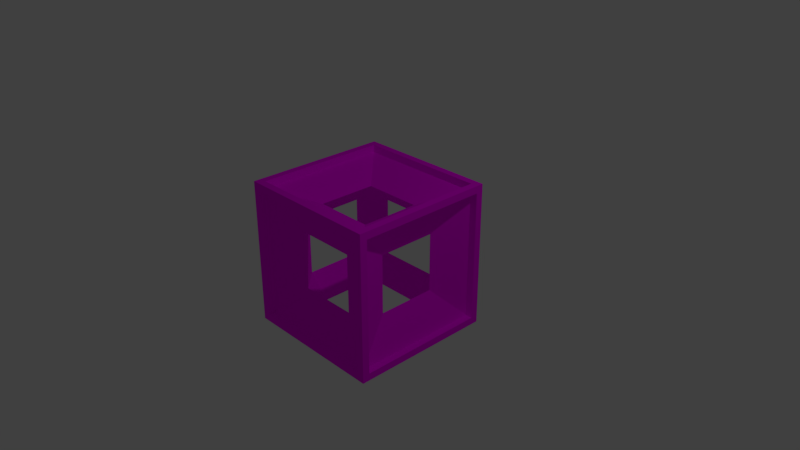 # Source: cube1.blend  (saved by Blender 2.78.0; exported with 4.5.12 LTS)
import bpy
from mathutils import Matrix  # noqa: F401  (used for matrix-valued properties, if any)

bpy.ops.wm.read_factory_settings(use_empty=True)
scene = bpy.context.scene
scene.name = 'Scene'

# ---- collections
col_collection_1 = bpy.data.collections.new('Collection 1'); scene.collection.children.link(col_collection_1)

# ---- images (referenced by path relative to the original .blend; pixels are not part of the script)
import os
ASSET_DIR = os.environ.get("B2B_ASSET_DIR", "")  # directory of the original .blend (textures are referenced by path, not embedded)
HERE = os.path.dirname(os.path.abspath(__file__))  # packed textures are extracted next to this script under _unpacked/

def load_image(name, relpath, width, height, colorspace="sRGB"):
    """Load a texture the original file referenced (path relative to the .blend, or extracted next to this script)."""
    p = next((c for c in (os.path.join(HERE, relpath), os.path.join(ASSET_DIR, relpath)) if relpath and os.path.exists(c)), "")
    if p:
        img = bpy.data.images.load(p, check_existing=True)
        img.name = name
    else:  # same state as the original file: an image datablock whose file is absent (Cycles renders it pink)
        img = bpy.data.images.new(name, width, height)
        img.source = "FILE"
        img.filepath = "//" + (relpath or name)
    img.colorspace_settings.name = colorspace
    return img
img_cube_png = load_image('cube.png', 'cube.png', 1024, 1024, 'sRGB')

# ---- materials (node trees are filled in below, after node groups)
mat_material_001 = bpy.data.materials.new('Material.001')
mat_material_001.alpha_threshold = 0.0
mat_material_001.roughness = 0.5

# ---- material node trees
mat_material_001.use_nodes = True; mat_material_001.node_tree.nodes.clear()
_N = mat_material_001.node_tree.nodes; _L = mat_material_001.node_tree.links
n0 = _N.new('ShaderNodeOutputMaterial'); n0.name = 'Material Output'; n0.location = (300, 300)
n1 = _N.new('ShaderNodeBsdfDiffuse'); n1.name = 'Diffuse BSDF'; n1.location = (10, 300)
n2 = _N.new('ShaderNodeTexImage'); n2.name = 'Image Texture'; n2.location = (-180, 300)
n2.width = 140
n2.image = img_cube_png
_L.new(n1.outputs[0], n0.inputs[0])
_L.new(n2.outputs[0], n1.inputs[0])
n0.is_active_output = True

# ---- world
world_world = bpy.data.worlds.new('World'); scene.world = world_world
world_world.color = (0.05088, 0.05088, 0.05088)
world_world.use_sun_shadow = False
world_world.sun_shadow_jitter_overblur = 0.0
world_world.cycles.sampling_method = 'MANUAL'

# ---- cameras
cam_camera = bpy.data.cameras.new('Camera')
cam_camera.clip_end = 100.0
cam_camera.lens = 35.0
cam_camera.sensor_width = 32.0
cam_camera.sensor_height = 18.0
cam_camera.ortho_scale = 7.314
cam_camera.dof.focus_distance = 0.0

# ---- lights
light_lamp = bpy.data.lights.new('Lamp', 'POINT')
light_lamp.transmission_factor = 0.0
light_lamp.cutoff_distance = 30.0
light_lamp.energy = 100.0
light_lamp.shadow_buffer_clip_start = 1.001
light_lamp.shadow_soft_size = 0.1
light_lamp.shadow_maximum_resolution = 0.006
light_lamp.use_absolute_resolution = True

# ---- meshes
me_cube = bpy.data.meshes.new('Cube')
me_cube.from_pydata([(-1.0, -1.0, -1.0), (-1.0, -1.0, 1.0), (-1.0, 1.0, -1.0), (-1.0, 1.0, 1.0), (1.0, -1.0, -1.0), (1.0, -1.0, 1.0), (1.0, 1.0, -1.0), (1.0, 1.0, 1.0), (-1.0, -0.9, -0.9), (-1.0, -0.9, 0.9), (-1.0, 0.9, 0.9), (-1.0, 0.9, -0.9), (-0.9, 1.0, -0.9), (-0.9, 1.0, 0.9), (0.9, 1.0, 0.9), (0.9, 1.0, -0.9), (1.0, 0.9, -0.9), (1.0, 0.9, 0.9), (1.0, -0.9, 0.9), (1.0, -0.9, -0.9), (0.9, -1.0, -0.9), (0.9, -1.0, 0.9), (-0.9, -1.0, 0.9), (-0.9, -1.0, -0.9), (-0.9, 0.9, -1.0), (0.9, 0.9, -1.0), (0.9, -0.9, -1.0), (-0.9, -0.9, -1.0), (0.9, 0.9, 1.0), (-0.9, 0.9, 1.0), (-0.9, -0.9, 1.0), (0.9, -0.9, 1.0), (0.4022, -0.7, 0.4022), (0.4022, -0.7, -0.4022), (-0.4022, -0.7, -0.4022), (-0.4022, -0.7, 0.4022), (-0.7, -0.4022, -0.4022), (-0.7, -0.4022, 0.4022), (-0.7, 0.4022, -0.4022), (-0.7, 0.4022, 0.4022), (-0.4022, 0.7, 0.4022), (-0.4022, 0.7, -0.4022), (0.4022, 0.7, -0.4022), (0.4022, 0.7, 0.4022), (0.7, 0.4022, 0.4022), (0.7, 0.4022, -0.4022), (0.7, -0.4022, -0.4022), (0.7, -0.4022, 0.4022), (-0.4022, 0.4022, 0.7), (0.4022, 0.4022, 0.7), (0.4022, -0.4022, 0.7), (-0.4022, -0.4022, 0.7), (0.4022, 0.4022, -0.7), (-0.4022, 0.4022, -0.7), (-0.4022, -0.4022, -0.7), (0.4022, -0.4022, -0.7), (0.9, -0.9, 0.9), (0.9, -0.9, -0.9), (-0.9, -0.9, -0.9), (-0.9, -0.9, 0.9), (-0.9, -0.9, -0.9), (-0.9, -0.9, 0.9), (-0.9, 0.9, -0.9), (-0.9, 0.9, 0.9), (-0.9, 0.9, 0.9), (-0.9, 0.9, -0.9), (0.9, 0.9, -0.9), (0.9, 0.9, 0.9), (0.9, 0.9, 0.9), (0.9, 0.9, -0.9), (0.9, -0.9, -0.9), (0.9, -0.9, 0.9), (-0.9, 0.9, 0.9), (0.9, 0.9, 0.9), (0.9, -0.9, 0.9), (-0.9, -0.9, 0.9), (0.9, 0.9, -0.9), (-0.9, 0.9, -0.9), (-0.9, -0.9, -0.9), (0.9, -0.9, -0.9)], [], [(11, 8, 60, 62), (13, 14, 67, 64), (18, 19, 70, 71), (21, 22, 59, 56), (25, 26, 79, 76), (30, 31, 74, 75), (0, 1, 9, 8), (1, 3, 10, 9), (3, 2, 11, 10), (2, 0, 8, 11), (2, 3, 13, 12), (3, 7, 14, 13), (7, 6, 15, 14), (6, 2, 12, 15), (6, 7, 17, 16), (7, 5, 18, 17), (5, 4, 19, 18), (4, 6, 16, 19), (4, 5, 21, 20), (5, 1, 22, 21), (1, 0, 23, 22), (0, 4, 20, 23), (2, 6, 25, 24), (6, 4, 26, 25), (4, 0, 27, 26), (0, 2, 24, 27), (7, 3, 29, 28), (3, 1, 30, 29), (1, 5, 31, 30), (5, 7, 28, 31), (20, 21, 56, 57), (22, 23, 58, 59), (23, 20, 57, 58), (9, 10, 63, 61), (8, 9, 61, 60), (10, 11, 62, 63), (12, 13, 64, 65), (14, 15, 66, 67), (15, 12, 65, 66), (19, 16, 69, 70), (17, 18, 71, 68), (16, 17, 68, 69), (31, 28, 73, 74), (29, 30, 75, 72), (28, 29, 72, 73), (24, 25, 76, 77), (26, 27, 78, 79), (27, 24, 77, 78), (32, 33, 57, 56), (33, 34, 58, 57), (35, 32, 56, 59), (34, 35, 59, 58), (37, 36, 60, 61), (36, 38, 62, 60), (39, 37, 61, 63), (38, 39, 63, 62), (40, 41, 65, 64), (41, 42, 66, 65), (43, 40, 64, 67), (42, 43, 67, 66), (44, 45, 69, 68), (45, 46, 70, 69), (47, 44, 68, 71), (46, 47, 71, 70), (48, 49, 73, 72), (49, 50, 74, 73), (51, 48, 72, 75), (50, 51, 75, 74), (52, 53, 77, 76), (53, 54, 78, 77), (55, 52, 76, 79), (54, 55, 79, 78), (47, 50, 49, 44), (33, 32, 47, 46), (35, 34, 36, 37), (42, 45, 44, 43), (45, 52, 55, 46), (41, 53, 52, 42), (36, 54, 53, 38), (43, 49, 48, 40), (35, 51, 50, 32), (47, 32, 50), (44, 49, 43), (38, 41, 40, 39), (39, 48, 51, 37), (40, 48, 39), (37, 51, 35), (33, 55, 54, 34), (46, 55, 33), (36, 34, 54), (41, 38, 53), (45, 42, 52)])
_uv = me_cube.uv_layers.new(name='UVMap')
_uv.uv.foreach_set('vector', [0.5658, 1.0, 0.5658, 0.7632, 0.5789, 0.7632, 0.5789, 1.0, 0.8421, 0.2368, 0.8421, 0.0, 0.8553, 0.0, 0.8553, 0.2368, 0.8684, 0.2368, 0.8684, 9.803e-10, 0.8816, 0.0, 0.8816, 0.2368, 0.8158, 0.0, 0.8158, 0.2368, 0.8026, 0.2368, 0.8026, 0.0, 1.0, 0.0, 1.0, 0.2368, 0.9868, 0.2368, 0.9868, 0.0, 0.9868, 0.5263, 0.9868, 0.7632, 0.9737, 0.7632, 0.9737, 0.5263, 0.5263, 0.2632, 0.5263, 0.5263, 0.5132, 0.5132, 0.5132, 0.2763, 0.5263, 0.5263, 0.2632, 0.5263, 0.2763, 0.5132, 0.5132, 0.5132, 0.2632, 0.5263, 0.2632, 0.2632, 0.2763, 0.2763, 0.2763, 0.5132, 0.2632, 0.2632, 0.5263, 0.2632, 0.5132, 0.2763, 0.2763, 0.2763, 0.0, 0.5263, 2.98e-08, 0.2632, 0.01316, 0.2763, 0.01316, 0.5132, 2.98e-08, 0.2632, 0.2632, 0.2632, 0.25, 0.2763, 0.01316, 0.2763, 0.2632, 0.2632, 0.2632, 0.5263, 0.25, 0.5132, 0.25, 0.2763, 0.2632, 0.5263, 0.0, 0.5263, 0.01316, 0.5132, 0.25, 0.5132, 0.2632, 2.118e-08, 0.2632, 0.2632, 0.25, 0.25, 0.25, 0.01316, 0.2632, 0.2632, 0.0, 0.2632, 0.01316, 0.25, 0.25, 0.25, 0.0, 0.2632, 1.569e-08, 0.0, 0.01316, 0.01316, 0.01316, 0.25, 1.569e-08, 0.0, 0.2632, 2.118e-08, 0.25, 0.01316, 0.01316, 0.01316, 0.2632, 0.2632, 0.2632, 0.0, 0.2763, 0.01316, 0.2763, 0.25, 0.2632, 0.0, 0.5263, 0.0, 0.5132, 0.01316, 0.2763, 0.01316, 0.5263, 0.0, 0.5263, 0.2632, 0.5132, 0.25, 0.5132, 0.01316, 0.5263, 0.2632, 0.2632, 0.2632, 0.2763, 0.25, 0.5132, 0.25, -1.192e-07, 0.5263, 0.2632, 0.5263, 0.25, 0.5395, 0.01316, 0.5395, 0.2632, 0.5263, 0.2632, 0.7895, 0.25, 0.7763, 0.25, 0.5395, 0.2632, 0.7895, 0.0, 0.7895, 0.01316, 0.7763, 0.25, 0.7763, 0.0, 0.7895, -1.192e-07, 0.5263, 0.01316, 0.5395, 0.01316, 0.7763, 0.7895, 0.0, 0.7895, 0.2632, 0.7763, 0.25, 0.7763, 0.01316, 0.7895, 0.2632, 0.5263, 0.2632, 0.5395, 0.25, 0.7763, 0.25, 0.5263, 0.2632, 0.5263, 3.921e-08, 0.5395, 0.01316, 0.5395, 0.25, 0.5263, 3.921e-08, 0.7895, 0.0, 0.7763, 0.01316, 0.5395, 0.01316, 0.9737, 0.0, 0.9737, 0.2368, 0.9605, 0.2368, 0.9605, 9.803e-10, 0.9079, 0.2368, 0.9079, 0.0, 0.9211, 1.078e-08, 0.9211, 0.2368, 0.8158, 0.2368, 0.8158, 0.0, 0.8289, 0.0, 0.8289, 0.2368, 0.5395, 1.0, 0.5395, 0.7632, 0.5526, 0.7632, 0.5526, 1.0, 0.9342, 0.0, 0.9342, 0.2368, 0.9211, 0.2368, 0.9211, 7.843e-09, 0.9079, 0.0, 0.9079, 0.2368, 0.8947, 0.2368, 0.8947, 0.0, 0.5395, 0.7632, 0.5395, 1.0, 0.5263, 1.0, 0.5263, 0.7632, 0.9342, 0.2368, 0.9342, 9.803e-10, 0.9474, 0.0, 0.9474, 0.2368, 0.8421, 0.0, 0.8421, 0.2368, 0.8289, 0.2368, 0.8289, 0.0, 0.5921, 0.7632, 0.5921, 1.0, 0.5789, 1.0, 0.5789, 0.7632, 0.5658, 0.7632, 0.5658, 1.0, 0.5526, 1.0, 0.5526, 0.7632, 0.9474, 0.2368, 0.9474, 0.0, 0.9605, 0.0, 0.9605, 0.2368, 0.5, 1.0, 0.5, 0.7632, 0.5132, 0.7632, 0.5132, 1.0, 0.5132, 1.0, 0.5132, 0.7632, 0.5263, 0.7632, 0.5263, 1.0, 0.9868, 0.0, 0.9868, 0.2368, 0.9737, 0.2368, 0.9737, 7.843e-09, 0.8816, 0.2368, 0.8816, 0.0, 0.8947, 0.0, 0.8947, 0.2368, 0.8684, 0.0, 0.8684, 0.2368, 0.8553, 0.2368, 0.8553, 0.0, 0.8026, 0.0, 0.8026, 0.2368, 0.7895, 0.2368, 0.7895, 7.843e-09, 0.5918, 0.3287, 0.5918, 0.4345, 0.5263, 0.5, 0.5263, 0.2632, 0.5918, 0.4345, 0.6977, 0.4345, 0.7632, 0.5, 0.5263, 0.5, 0.6977, 0.3287, 0.5918, 0.3287, 0.5263, 0.2632, 0.7632, 0.2632, 0.6977, 0.4345, 0.6977, 0.3287, 0.7632, 0.2632, 0.7632, 0.5, 0.4345, 0.6977, 0.4345, 0.5918, 0.5, 0.5263, 0.5, 0.7632, 0.4345, 0.5918, 0.3287, 0.5918, 0.2632, 0.5263, 0.5, 0.5263, 0.3287, 0.6977, 0.4345, 0.6977, 0.5, 0.7632, 0.2632, 0.7632, 0.3287, 0.5918, 0.3287, 0.6977, 0.2632, 0.7632, 0.2632, 0.5263, 0.9082, 0.6977, 0.9082, 0.5918, 0.9737, 0.5263, 0.9737, 0.7632, 0.9082, 0.5918, 0.8023, 0.5918, 0.7368, 0.5263, 0.9737, 0.5263, 0.8023, 0.6977, 0.9082, 0.6977, 0.9737, 0.7632, 0.7368, 0.7632, 0.8023, 0.5918, 0.8023, 0.6977, 0.7368, 0.7632, 0.7368, 0.5263, 0.5655, 0.5918, 0.5655, 0.6977, 0.5, 0.7632, 0.5, 0.5263, 0.5655, 0.6977, 0.6713, 0.6977, 0.7368, 0.7632, 0.5, 0.7632, 0.6713, 0.5918, 0.5655, 0.5918, 0.5, 0.5263, 0.7368, 0.5263, 0.6713, 0.6977, 0.6713, 0.5918, 0.7368, 0.5263, 0.7368, 0.7632, 0.4345, 0.9345, 0.4345, 0.8287, 0.5, 0.7632, 0.5, 1.0, 0.4345, 0.8287, 0.3287, 0.8287, 0.2632, 0.7632, 0.5, 0.7632, 0.3287, 0.9345, 0.4345, 0.9345, 0.5, 1.0, 0.2632, 1.0, 0.3287, 0.8287, 0.3287, 0.9345, 0.2632, 1.0, 0.2632, 0.7632, 0.8287, 0.3287, 0.8287, 0.4345, 0.7632, 0.5, 0.7632, 0.2632, 0.8287, 0.4345, 0.9345, 0.4345, 1.0, 0.5, 0.7632, 0.5, 0.9345, 0.3287, 0.8287, 0.3287, 0.7632, 0.2632, 1.0, 0.2632, 0.9345, 0.4345, 0.9345, 0.3287, 1.0, 0.2632, 1.0, 0.5, 0.6713, 0.5918, 0.3287, 0.8287, 0.4345, 0.8287, 0.5655, 0.5918, 0.5918, 0.4345, 0.5918, 0.3287, 0.6713, 0.5918, 0.6713, 0.6977, 0.6977, 0.3287, 0.6977, 0.4345, 0.4345, 0.5918, 0.4345, 0.6977, 0.8023, 0.5918, 0.5655, 0.6977, 0.5655, 0.5918, 0.8023, 0.6977, 0.5655, 0.6977, 0.8287, 0.3287, 0.9345, 0.3287, 0.6713, 0.6977, 0.9082, 0.5918, 0.8287, 0.4345, 0.8287, 0.3287, 0.8023, 0.5918, 0.4345, 0.5918, 0.9345, 0.4345, 0.8287, 0.4345, 0.3287, 0.5918, 0.8023, 0.6977, 0.4345, 0.8287, 0.4345, 0.9345, 0.9082, 0.6977, 0.6977, 0.3287, 0.3287, 0.9345, 0.3287, 0.8287, 0.5918, 0.3287, 0.6713, 0.5918, 0.5918, 0.3287, 0.3287, 0.8287, 0.5655, 0.5918, 0.4345, 0.8287, 0.8023, 0.6977, 0.3287, 0.5918, 0.9082, 0.5918, 0.9082, 0.6977, 0.3287, 0.6977, 0.3287, 0.6977, 0.4345, 0.9345, 0.3287, 0.9345, 0.4345, 0.6977, 0.9082, 0.6977, 0.4345, 0.9345, 0.3287, 0.6977, 0.4345, 0.6977, 0.3287, 0.9345, 0.6977, 0.3287, 0.5918, 0.4345, 0.9345, 0.3287, 0.9345, 0.4345, 0.6977, 0.4345, 0.6713, 0.6977, 0.9345, 0.3287, 0.5918, 0.4345, 0.4345, 0.5918, 0.6977, 0.4345, 0.9345, 0.4345, 0.9082, 0.5918, 0.3287, 0.5918, 0.8287, 0.4345, 0.5655, 0.6977, 0.8023, 0.5918, 0.8287, 0.3287])
me_cube.materials.append(mat_material_001)
me_cube.use_remesh_preserve_volume = False
me_cube.use_remesh_preserve_attributes = False
me_cube.use_mirror_vertex_groups = False
me_cube.update()

# ---- objects
ob_cube = bpy.data.objects.new('Cube', me_cube)
ob_lamp = bpy.data.objects.new('Lamp', light_lamp)
ob_camera = bpy.data.objects.new('Camera', cam_camera)

# ---- transforms, parenting, visibility, modifiers, constraints
ob_cube.location = (0.0, 0.0, 0.0)
ob_cube.lineart.crease_threshold = 0.0
ob_lamp.location = (4.076, 1.005, 5.904)
ob_lamp.rotation_euler = (0.6503, 0.05522, 1.866)
ob_lamp.lock_rotations_4d = False
ob_lamp.empty_display_type = 'ARROWS'
ob_lamp.color = (0.0, 0.0, 0.0, 0.0)
ob_lamp.lineart.crease_threshold = 0.0
ob_camera.location = (7.481, -6.508, 5.344)
ob_camera.rotation_euler = (1.109, 0.0, 0.8149)
ob_camera.lock_rotations_4d = False
ob_camera.empty_display_type = 'ARROWS'
ob_camera.color = (0.0, 0.0, 0.0, 0.0)
ob_camera.display_type = 'WIRE'
ob_camera.lineart.crease_threshold = 0.0

# ---- collection membership
col_collection_1.objects.link(ob_cube)
col_collection_1.objects.link(ob_lamp)
col_collection_1.objects.link(ob_camera)

# ---- scene / render settings (as saved in the file)
scene.camera = ob_camera
scene.frame_start = 1; scene.frame_end = 250; scene.frame_set(1)
scene.render.engine = 'CYCLES'
scene.render.resolution_percentage = 50
scene.render.dither_intensity = 0.0
scene.cycles.use_denoising = False
scene.cycles.samples = 128
scene.cycles.sampling_pattern = 'TABULATED_SOBOL'
scene.cycles.light_sampling_threshold = 0.0
scene.cycles.use_adaptive_sampling = False
scene.cycles.use_light_tree = False
scene.cycles.blur_glossy = 0.0
scene.cycles.sample_clamp_indirect = 0.0
scene.view_settings.view_transform = 'Standard'
bpy.context.view_layer.update()
